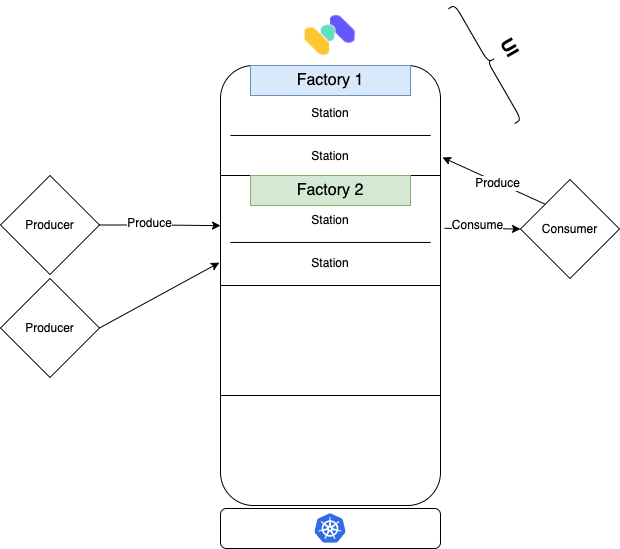

The diagram above was exported from draw.io. Its source (the exported page's mxGraphModel, read from the mxfile embedded in the PNG):
<mxGraphModel dx="1018" dy="659" grid="1" gridSize="10" guides="1" tooltips="1" connect="1" arrows="1" fold="1" page="1" pageScale="1" pageWidth="850" pageHeight="1100" math="0" shadow="0">
  <root>
    <mxCell id="0" />
    <mxCell id="1" parent="0" />
    <mxCell id="2" value="" style="rounded=1;whiteSpace=wrap;html=1;" vertex="1" parent="1">
      <mxGeometry x="290" y="110" width="220" height="440" as="geometry" />
    </mxCell>
    <mxCell id="3" value="" style="endArrow=none;html=1;rounded=0;exitX=0;exitY=0.25;exitDx=0;exitDy=0;entryX=1;entryY=0.25;entryDx=0;entryDy=0;" edge="1" source="2" target="2" parent="1">
      <mxGeometry width="50" height="50" relative="1" as="geometry">
        <mxPoint x="400" y="390" as="sourcePoint" />
        <mxPoint x="450" y="340" as="targetPoint" />
      </mxGeometry>
    </mxCell>
    <mxCell id="4" value="" style="endArrow=none;html=1;rounded=0;exitX=0;exitY=0.5;exitDx=0;exitDy=0;" edge="1" source="2" parent="1">
      <mxGeometry width="50" height="50" relative="1" as="geometry">
        <mxPoint x="290" y="340" as="sourcePoint" />
        <mxPoint x="510" y="330" as="targetPoint" />
      </mxGeometry>
    </mxCell>
    <mxCell id="5" value="" style="endArrow=none;html=1;rounded=0;exitX=0;exitY=0.75;exitDx=0;exitDy=0;entryX=1;entryY=0.75;entryDx=0;entryDy=0;" edge="1" source="2" target="2" parent="1">
      <mxGeometry width="50" height="50" relative="1" as="geometry">
        <mxPoint x="300" y="340" as="sourcePoint" />
        <mxPoint x="520" y="340" as="targetPoint" />
      </mxGeometry>
    </mxCell>
    <mxCell id="6" value="" style="shape=image;verticalLabelPosition=bottom;labelBackgroundColor=default;verticalAlign=top;aspect=fixed;imageAspect=0;image=data:image/png,(base64 omitted: 10220 chars);" vertex="1" parent="1">
      <mxGeometry x="370" y="50" width="60" height="60" as="geometry" />
    </mxCell>
    <mxCell id="7" value="Factory 1" style="text;html=1;strokeColor=#6c8ebf;fillColor=#dae8fc;align=center;verticalAlign=middle;whiteSpace=wrap;rounded=0;fontSize=16;" vertex="1" parent="1">
      <mxGeometry x="320" y="110" width="160" height="30" as="geometry" />
    </mxCell>
    <mxCell id="8" value="Station" style="text;html=1;strokeColor=none;fillColor=none;align=center;verticalAlign=middle;whiteSpace=wrap;rounded=0;fontSize=12;" vertex="1" parent="1">
      <mxGeometry x="370" y="143" width="60" height="30" as="geometry" />
    </mxCell>
    <mxCell id="9" value="Station" style="text;html=1;strokeColor=none;fillColor=none;align=center;verticalAlign=middle;whiteSpace=wrap;rounded=0;fontSize=12;" vertex="1" parent="1">
      <mxGeometry x="370" y="186" width="60" height="30" as="geometry" />
    </mxCell>
    <mxCell id="10" value="" style="endArrow=none;html=1;rounded=0;exitX=0.045;exitY=0.159;exitDx=0;exitDy=0;exitPerimeter=0;entryX=0.955;entryY=0.159;entryDx=0;entryDy=0;entryPerimeter=0;" edge="1" source="2" target="2" parent="1">
      <mxGeometry width="50" height="50" relative="1" as="geometry">
        <mxPoint x="335" y="180" as="sourcePoint" />
        <mxPoint x="465" y="180" as="targetPoint" />
      </mxGeometry>
    </mxCell>
    <mxCell id="11" value="Factory 2" style="text;html=1;strokeColor=#82b366;fillColor=#d5e8d4;align=center;verticalAlign=middle;whiteSpace=wrap;rounded=0;fontSize=16;" vertex="1" parent="1">
      <mxGeometry x="320" y="220" width="160" height="30" as="geometry" />
    </mxCell>
    <mxCell id="12" value="Station" style="text;html=1;strokeColor=none;fillColor=none;align=center;verticalAlign=middle;whiteSpace=wrap;rounded=0;fontSize=12;" vertex="1" parent="1">
      <mxGeometry x="370" y="250" width="60" height="30" as="geometry" />
    </mxCell>
    <mxCell id="13" value="Station" style="text;html=1;strokeColor=none;fillColor=none;align=center;verticalAlign=middle;whiteSpace=wrap;rounded=0;fontSize=12;" vertex="1" parent="1">
      <mxGeometry x="370" y="293" width="60" height="30" as="geometry" />
    </mxCell>
    <mxCell id="14" value="" style="endArrow=none;html=1;rounded=0;exitX=0.045;exitY=0.159;exitDx=0;exitDy=0;exitPerimeter=0;entryX=0.955;entryY=0.159;entryDx=0;entryDy=0;entryPerimeter=0;" edge="1" parent="1">
      <mxGeometry width="50" height="50" relative="1" as="geometry">
        <mxPoint x="299.9000000000001" y="286.96000000000004" as="sourcePoint" />
        <mxPoint x="500.0999999999999" y="286.96000000000004" as="targetPoint" />
      </mxGeometry>
    </mxCell>
    <mxCell id="15" style="edgeStyle=orthogonalEdgeStyle;rounded=0;orthogonalLoop=1;jettySize=auto;html=1;exitX=1;exitY=0.5;exitDx=0;exitDy=0;entryX=0;entryY=0.364;entryDx=0;entryDy=0;entryPerimeter=0;fontSize=12;" edge="1" source="17" target="2" parent="1">
      <mxGeometry relative="1" as="geometry" />
    </mxCell>
    <mxCell id="16" value="Produce" style="edgeLabel;html=1;align=center;verticalAlign=middle;resizable=0;points=[];fontSize=12;" vertex="1" connectable="0" parent="15">
      <mxGeometry x="-0.1947" y="3" relative="1" as="geometry">
        <mxPoint y="1" as="offset" />
      </mxGeometry>
    </mxCell>
    <mxCell id="17" value="Producer" style="rhombus;whiteSpace=wrap;html=1;fontSize=12;" vertex="1" parent="1">
      <mxGeometry x="70" y="220" width="99" height="99" as="geometry" />
    </mxCell>
    <mxCell id="18" style="rounded=0;orthogonalLoop=1;jettySize=auto;html=1;exitX=1;exitY=0.5;exitDx=0;exitDy=0;entryX=-0.005;entryY=0.448;entryDx=0;entryDy=0;entryPerimeter=0;fontSize=12;" edge="1" source="19" target="2" parent="1">
      <mxGeometry relative="1" as="geometry" />
    </mxCell>
    <mxCell id="19" value="Producer" style="rhombus;whiteSpace=wrap;html=1;fontSize=12;" vertex="1" parent="1">
      <mxGeometry x="70" y="323" width="99" height="99" as="geometry" />
    </mxCell>
    <mxCell id="20" style="edgeStyle=none;rounded=0;orthogonalLoop=1;jettySize=auto;html=1;exitX=0;exitY=0.5;exitDx=0;exitDy=0;entryX=1.018;entryY=0.37;entryDx=0;entryDy=0;entryPerimeter=0;fontSize=12;startArrow=classic;startFill=1;endArrow=none;endFill=0;" edge="1" source="24" target="2" parent="1">
      <mxGeometry relative="1" as="geometry" />
    </mxCell>
    <mxCell id="21" value="Consume" style="edgeLabel;html=1;align=center;verticalAlign=middle;resizable=0;points=[];fontSize=12;" vertex="1" connectable="0" parent="20">
      <mxGeometry x="-0.0294" y="-4" relative="1" as="geometry">
        <mxPoint x="-7" as="offset" />
      </mxGeometry>
    </mxCell>
    <mxCell id="22" style="edgeStyle=none;rounded=0;orthogonalLoop=1;jettySize=auto;html=1;exitX=0;exitY=0;exitDx=0;exitDy=0;entryX=1.009;entryY=0.209;entryDx=0;entryDy=0;entryPerimeter=0;fontSize=12;startArrow=none;startFill=0;endArrow=classic;endFill=1;" edge="1" source="24" target="2" parent="1">
      <mxGeometry relative="1" as="geometry" />
    </mxCell>
    <mxCell id="23" value="Produce" style="edgeLabel;html=1;align=center;verticalAlign=middle;resizable=0;points=[];fontSize=12;" vertex="1" connectable="0" parent="22">
      <mxGeometry x="0.2178" y="-1" relative="1" as="geometry">
        <mxPoint x="14" y="8" as="offset" />
      </mxGeometry>
    </mxCell>
    <mxCell id="24" value="Consumer" style="rhombus;whiteSpace=wrap;html=1;fontSize=12;" vertex="1" parent="1">
      <mxGeometry x="590" y="224" width="99" height="99" as="geometry" />
    </mxCell>
    <mxCell id="25" value="" style="rounded=1;whiteSpace=wrap;html=1;fontSize=12;" vertex="1" parent="1">
      <mxGeometry x="290" y="553" width="220" height="40" as="geometry" />
    </mxCell>
    <mxCell id="26" value="" style="editableCssRules=.*;shape=image;verticalLabelPosition=bottom;labelBackgroundColor=#ffffff;verticalAlign=top;aspect=fixed;imageAspect=0;image=data:image/svg+xml,(base64 omitted: 7556 chars);fontColor=default;fontSize=12;" vertex="1" parent="1">
      <mxGeometry x="384.47" y="558.25" width="31.05" height="29.5" as="geometry" />
    </mxCell>
    <mxCell id="27" value="" style="shape=curlyBracket;whiteSpace=wrap;html=1;rounded=1;flipH=1;fontSize=12;rotation=-30;" vertex="1" parent="1">
      <mxGeometry x="550" y="40.5" width="15.35" height="132.5" as="geometry" />
    </mxCell>
    <mxCell id="28" value="UI" style="text;html=1;strokeColor=none;fillColor=none;align=center;verticalAlign=middle;whiteSpace=wrap;rounded=0;fontSize=18;rotation=60;fontStyle=1" vertex="1" parent="1">
      <mxGeometry x="550" y="77" width="60" height="30" as="geometry" />
    </mxCell>
  </root>
</mxGraphModel>